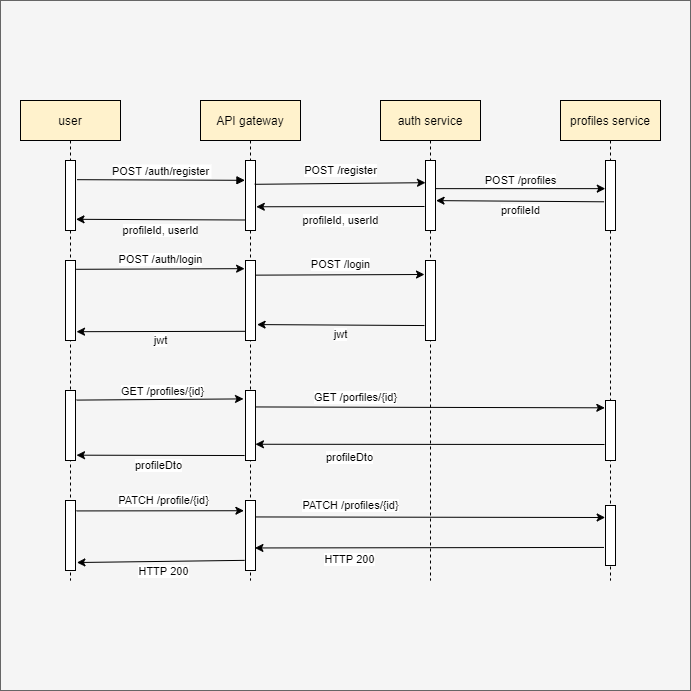

The diagram above was exported from draw.io. Its source (the exported page's mxGraphModel, read from the mxfile embedded in the PNG):
<mxGraphModel dx="1086" dy="1906" grid="1" gridSize="10" guides="1" tooltips="1" connect="1" arrows="1" fold="1" page="1" pageScale="1" pageWidth="850" pageHeight="1100" math="0" shadow="0">
  <root>
    <mxCell id="0" />
    <mxCell id="1" parent="0" />
    <mxCell id="kgFTuICDvXoNppFF6JhV-51" value="" style="whiteSpace=wrap;html=1;aspect=fixed;fillColor=#f5f5f5;strokeColor=#666666;fontColor=#333333;" vertex="1" parent="1">
      <mxGeometry x="100" y="-20" width="690" height="690" as="geometry" />
    </mxCell>
    <mxCell id="kgFTuICDvXoNppFF6JhV-52" value="user" style="shape=umlLifeline;perimeter=lifelinePerimeter;container=1;collapsible=0;recursiveResize=0;rounded=0;shadow=0;strokeWidth=1;fillColor=#fff2cc;" vertex="1" parent="1">
      <mxGeometry x="120" y="80" width="100" height="480" as="geometry" />
    </mxCell>
    <mxCell id="kgFTuICDvXoNppFF6JhV-53" value="API gateway" style="shape=umlLifeline;perimeter=lifelinePerimeter;container=1;collapsible=0;recursiveResize=0;rounded=0;shadow=0;strokeWidth=1;fillColor=#fff2cc;" vertex="1" parent="1">
      <mxGeometry x="300" y="80" width="100" height="480" as="geometry" />
    </mxCell>
    <mxCell id="kgFTuICDvXoNppFF6JhV-54" value="" style="points=[];perimeter=orthogonalPerimeter;rounded=0;shadow=0;strokeWidth=1;" vertex="1" parent="kgFTuICDvXoNppFF6JhV-53">
      <mxGeometry x="45" y="290" width="10" height="70" as="geometry" />
    </mxCell>
    <mxCell id="kgFTuICDvXoNppFF6JhV-55" value="GET /porfiles/{id}" style="endArrow=classic;html=1;exitX=1.057;exitY=0.235;exitDx=0;exitDy=0;exitPerimeter=0;entryX=-0.067;entryY=0.122;entryDx=0;entryDy=0;entryPerimeter=0;" edge="1" parent="kgFTuICDvXoNppFF6JhV-53" source="kgFTuICDvXoNppFF6JhV-54">
      <mxGeometry width="50" height="50" as="geometry">
        <mxPoint x="70" y="350" as="sourcePoint" />
        <mxPoint x="404.3299999999999" y="307.32000000000005" as="targetPoint" />
        <mxPoint x="-75" y="-10" as="offset" />
      </mxGeometry>
    </mxCell>
    <mxCell id="kgFTuICDvXoNppFF6JhV-56" value="profileDto" style="endArrow=classic;html=1;entryX=0.994;entryY=0.768;entryDx=0;entryDy=0;entryPerimeter=0;" edge="1" parent="kgFTuICDvXoNppFF6JhV-53" target="kgFTuICDvXoNppFF6JhV-54">
      <mxGeometry width="50" height="50" as="geometry">
        <mxPoint x="404" y="344" as="sourcePoint" />
        <mxPoint x="56" y="348" as="targetPoint" />
        <mxPoint x="-80" y="13" as="offset" />
      </mxGeometry>
    </mxCell>
    <mxCell id="kgFTuICDvXoNppFF6JhV-57" value="" style="points=[];perimeter=orthogonalPerimeter;rounded=0;shadow=0;strokeWidth=1;" vertex="1" parent="kgFTuICDvXoNppFF6JhV-53">
      <mxGeometry x="45" y="400" width="10" height="70" as="geometry" />
    </mxCell>
    <mxCell id="kgFTuICDvXoNppFF6JhV-58" value="PATCH /profiles/{id}" style="endArrow=classic;html=1;exitX=1.038;exitY=0.235;exitDx=0;exitDy=0;exitPerimeter=0;entryX=-0.033;entryY=0.2;entryDx=0;entryDy=0;entryPerimeter=0;" edge="1" parent="kgFTuICDvXoNppFF6JhV-53" source="kgFTuICDvXoNppFF6JhV-57">
      <mxGeometry width="50" height="50" as="geometry">
        <mxPoint x="130" y="400" as="sourcePoint" />
        <mxPoint x="404.6700000000001" y="417" as="targetPoint" />
        <mxPoint x="-80" y="-12" as="offset" />
      </mxGeometry>
    </mxCell>
    <mxCell id="kgFTuICDvXoNppFF6JhV-59" value="HTTP 200" style="endArrow=classic;html=1;entryX=0.943;entryY=0.678;entryDx=0;entryDy=0;entryPerimeter=0;exitX=-0.152;exitY=0.699;exitDx=0;exitDy=0;exitPerimeter=0;" edge="1" parent="kgFTuICDvXoNppFF6JhV-53" target="kgFTuICDvXoNppFF6JhV-57">
      <mxGeometry width="50" height="50" as="geometry">
        <mxPoint x="403.48" y="446.9399999999998" as="sourcePoint" />
        <mxPoint x="230" y="400" as="targetPoint" />
        <mxPoint x="-80" y="12" as="offset" />
      </mxGeometry>
    </mxCell>
    <mxCell id="kgFTuICDvXoNppFF6JhV-60" value="auth service" style="shape=umlLifeline;perimeter=lifelinePerimeter;container=1;collapsible=0;recursiveResize=0;rounded=0;shadow=0;strokeWidth=1;fillColor=#fff2cc;" vertex="1" parent="1">
      <mxGeometry x="480" y="80" width="100" height="480" as="geometry" />
    </mxCell>
    <mxCell id="kgFTuICDvXoNppFF6JhV-61" value="profiles service" style="shape=umlLifeline;perimeter=lifelinePerimeter;container=1;collapsible=0;recursiveResize=0;rounded=0;shadow=0;strokeWidth=1;fillColor=#fff2cc;" vertex="1" parent="1">
      <mxGeometry x="660" y="80" width="100" height="480" as="geometry" />
    </mxCell>
    <mxCell id="kgFTuICDvXoNppFF6JhV-62" value="" style="points=[];perimeter=orthogonalPerimeter;rounded=0;shadow=0;strokeWidth=1;" vertex="1" parent="1">
      <mxGeometry x="345" y="140" width="10" height="70" as="geometry" />
    </mxCell>
    <mxCell id="kgFTuICDvXoNppFF6JhV-63" value="POST /auth/register" style="verticalAlign=bottom;endArrow=block;entryX=-0.057;entryY=0.283;shadow=0;strokeWidth=1;exitX=1.152;exitY=0.274;exitDx=0;exitDy=0;exitPerimeter=0;entryDx=0;entryDy=0;entryPerimeter=0;" edge="1" parent="1" source="kgFTuICDvXoNppFF6JhV-75" target="kgFTuICDvXoNppFF6JhV-62">
      <mxGeometry relative="1" as="geometry">
        <mxPoint x="168.30000000000007" y="158.9000000000001" as="sourcePoint" />
        <mxPoint x="350.80000000000007" y="159.79999999999995" as="targetPoint" />
      </mxGeometry>
    </mxCell>
    <mxCell id="kgFTuICDvXoNppFF6JhV-64" value="profileId, userId" style="endArrow=classic;html=1;entryX=1.05;entryY=0.84;entryDx=0;entryDy=0;entryPerimeter=0;exitX=-0.056;exitY=0.85;exitDx=0;exitDy=0;exitPerimeter=0;" edge="1" parent="1" source="kgFTuICDvXoNppFF6JhV-62" target="kgFTuICDvXoNppFF6JhV-75">
      <mxGeometry x="-0.0072" y="11" width="50" height="50" relative="1" as="geometry">
        <mxPoint x="340" y="199" as="sourcePoint" />
        <mxPoint x="169.19999999999993" y="198.80000000000007" as="targetPoint" />
        <mxPoint as="offset" />
      </mxGeometry>
    </mxCell>
    <mxCell id="kgFTuICDvXoNppFF6JhV-65" value="" style="points=[];perimeter=orthogonalPerimeter;rounded=0;shadow=0;strokeWidth=1;" vertex="1" parent="1">
      <mxGeometry x="525" y="140" width="10" height="70" as="geometry" />
    </mxCell>
    <mxCell id="kgFTuICDvXoNppFF6JhV-66" value="POST /register" style="endArrow=classic;html=1;exitX=0.917;exitY=0.34;exitDx=0;exitDy=0;exitPerimeter=0;entryX=0;entryY=0.317;entryDx=0;entryDy=0;entryPerimeter=0;" edge="1" parent="1" source="kgFTuICDvXoNppFF6JhV-62" target="kgFTuICDvXoNppFF6JhV-65">
      <mxGeometry x="0.0063" y="13" width="50" height="50" relative="1" as="geometry">
        <mxPoint x="440" y="290" as="sourcePoint" />
        <mxPoint x="490" y="240" as="targetPoint" />
        <mxPoint as="offset" />
      </mxGeometry>
    </mxCell>
    <mxCell id="kgFTuICDvXoNppFF6JhV-67" value="profileId, userId" style="endArrow=classic;html=1;entryX=1.08;entryY=0.661;entryDx=0;entryDy=0;entryPerimeter=0;exitX=-0.1;exitY=0.657;exitDx=0;exitDy=0;exitPerimeter=0;" edge="1" parent="1" source="kgFTuICDvXoNppFF6JhV-65" target="kgFTuICDvXoNppFF6JhV-62">
      <mxGeometry x="0.0043" y="14" width="50" height="50" relative="1" as="geometry">
        <mxPoint x="500" y="186" as="sourcePoint" />
        <mxPoint x="490" y="240" as="targetPoint" />
        <mxPoint as="offset" />
      </mxGeometry>
    </mxCell>
    <mxCell id="kgFTuICDvXoNppFF6JhV-68" value="" style="points=[];perimeter=orthogonalPerimeter;rounded=0;shadow=0;strokeWidth=1;" vertex="1" parent="1">
      <mxGeometry x="705" y="140" width="10" height="70" as="geometry" />
    </mxCell>
    <mxCell id="kgFTuICDvXoNppFF6JhV-69" value="POST /profiles" style="endArrow=classic;html=1;exitX=1.014;exitY=0.402;exitDx=0;exitDy=0;exitPerimeter=0;entryX=-0.021;entryY=0.402;entryDx=0;entryDy=0;entryPerimeter=0;" edge="1" parent="1" source="kgFTuICDvXoNppFF6JhV-65" target="kgFTuICDvXoNppFF6JhV-68">
      <mxGeometry x="0.0004" y="8" width="50" height="50" relative="1" as="geometry">
        <mxPoint x="440" y="310" as="sourcePoint" />
        <mxPoint x="650" y="180" as="targetPoint" />
        <mxPoint as="offset" />
      </mxGeometry>
    </mxCell>
    <mxCell id="kgFTuICDvXoNppFF6JhV-70" value="profileId" style="endArrow=classic;html=1;entryX=1.057;entryY=0.573;entryDx=0;entryDy=0;entryPerimeter=0;exitX=-0.143;exitY=0.59;exitDx=0;exitDy=0;exitPerimeter=0;" edge="1" parent="1" source="kgFTuICDvXoNppFF6JhV-68" target="kgFTuICDvXoNppFF6JhV-65">
      <mxGeometry x="-0.0059" y="9" width="50" height="50" relative="1" as="geometry">
        <mxPoint x="600" y="240" as="sourcePoint" />
        <mxPoint x="650" y="190" as="targetPoint" />
        <mxPoint as="offset" />
      </mxGeometry>
    </mxCell>
    <mxCell id="kgFTuICDvXoNppFF6JhV-71" value="GET /profiles/{id}" style="endArrow=classic;html=1;exitX=1.1;exitY=0.137;exitDx=0;exitDy=0;exitPerimeter=0;entryX=-0.2;entryY=0.12;entryDx=0;entryDy=0;entryPerimeter=0;" edge="1" parent="1" source="kgFTuICDvXoNppFF6JhV-76" target="kgFTuICDvXoNppFF6JhV-54">
      <mxGeometry x="0.0343" y="8" width="50" height="50" relative="1" as="geometry">
        <mxPoint x="310" y="430" as="sourcePoint" />
        <mxPoint x="360" y="380" as="targetPoint" />
        <mxPoint as="offset" />
      </mxGeometry>
    </mxCell>
    <mxCell id="kgFTuICDvXoNppFF6JhV-72" value="profileDto" style="endArrow=classic;html=1;exitX=-0.09;exitY=0.929;exitDx=0;exitDy=0;exitPerimeter=0;entryX=1.1;entryY=0.924;entryDx=0;entryDy=0;entryPerimeter=0;" edge="1" parent="1" source="kgFTuICDvXoNppFF6JhV-54" target="kgFTuICDvXoNppFF6JhV-76">
      <mxGeometry x="0.0251" y="10" width="50" height="50" relative="1" as="geometry">
        <mxPoint x="470" y="500" as="sourcePoint" />
        <mxPoint x="520" y="450" as="targetPoint" />
        <mxPoint as="offset" />
      </mxGeometry>
    </mxCell>
    <mxCell id="kgFTuICDvXoNppFF6JhV-73" value="PATCH /profile/{id}" style="endArrow=classic;html=1;exitX=1.1;exitY=0.149;exitDx=0;exitDy=0;exitPerimeter=0;entryX=-0.159;entryY=0.146;entryDx=0;entryDy=0;entryPerimeter=0;" edge="1" parent="1" source="kgFTuICDvXoNppFF6JhV-77" target="kgFTuICDvXoNppFF6JhV-57">
      <mxGeometry x="0.0402" y="10" width="50" height="50" relative="1" as="geometry">
        <mxPoint x="350" y="490" as="sourcePoint" />
        <mxPoint x="400" y="440" as="targetPoint" />
        <mxPoint as="offset" />
      </mxGeometry>
    </mxCell>
    <mxCell id="kgFTuICDvXoNppFF6JhV-74" value="HTTP 200" style="endArrow=classic;html=1;exitX=-0.09;exitY=0.855;exitDx=0;exitDy=0;exitPerimeter=0;entryX=1.14;entryY=0.886;entryDx=0;entryDy=0;entryPerimeter=0;" edge="1" parent="1" source="kgFTuICDvXoNppFF6JhV-57" target="kgFTuICDvXoNppFF6JhV-77">
      <mxGeometry x="-0.0331" y="10" width="50" height="50" relative="1" as="geometry">
        <mxPoint x="350" y="490" as="sourcePoint" />
        <mxPoint x="400" y="440" as="targetPoint" />
        <mxPoint as="offset" />
      </mxGeometry>
    </mxCell>
    <mxCell id="kgFTuICDvXoNppFF6JhV-75" value="" style="points=[];perimeter=orthogonalPerimeter;rounded=0;shadow=0;strokeWidth=1;" vertex="1" parent="1">
      <mxGeometry x="165" y="140" width="10" height="70" as="geometry" />
    </mxCell>
    <mxCell id="kgFTuICDvXoNppFF6JhV-76" value="" style="points=[];perimeter=orthogonalPerimeter;rounded=0;shadow=0;strokeWidth=1;" vertex="1" parent="1">
      <mxGeometry x="165" y="370" width="10" height="70" as="geometry" />
    </mxCell>
    <mxCell id="kgFTuICDvXoNppFF6JhV-77" value="" style="points=[];perimeter=orthogonalPerimeter;rounded=0;shadow=0;strokeWidth=1;" vertex="1" parent="1">
      <mxGeometry x="165" y="480" width="10" height="70" as="geometry" />
    </mxCell>
    <mxCell id="kgFTuICDvXoNppFF6JhV-78" value="" style="points=[];perimeter=orthogonalPerimeter;rounded=0;shadow=0;strokeWidth=1;" vertex="1" parent="1">
      <mxGeometry x="705" y="380" width="10" height="60" as="geometry" />
    </mxCell>
    <mxCell id="kgFTuICDvXoNppFF6JhV-79" value="" style="points=[];perimeter=orthogonalPerimeter;rounded=0;shadow=0;strokeWidth=1;" vertex="1" parent="1">
      <mxGeometry x="705" y="485" width="10" height="60" as="geometry" />
    </mxCell>
    <mxCell id="kgFTuICDvXoNppFF6JhV-80" value="" style="points=[];perimeter=orthogonalPerimeter;rounded=0;shadow=0;strokeWidth=1;" vertex="1" parent="1">
      <mxGeometry x="165" y="240" width="10" height="80" as="geometry" />
    </mxCell>
    <mxCell id="kgFTuICDvXoNppFF6JhV-81" value="" style="points=[];perimeter=orthogonalPerimeter;rounded=0;shadow=0;strokeWidth=1;" vertex="1" parent="1">
      <mxGeometry x="345" y="240" width="10" height="80" as="geometry" />
    </mxCell>
    <mxCell id="kgFTuICDvXoNppFF6JhV-82" value="POST /auth/login" style="endArrow=classic;html=1;exitX=1.078;exitY=0.11;exitDx=0;exitDy=0;exitPerimeter=0;entryX=-0.09;entryY=0.102;entryDx=0;entryDy=0;entryPerimeter=0;" edge="1" parent="1" source="kgFTuICDvXoNppFF6JhV-80" target="kgFTuICDvXoNppFF6JhV-81">
      <mxGeometry x="0.0011" y="9" width="50" height="50" relative="1" as="geometry">
        <mxPoint x="390" y="400" as="sourcePoint" />
        <mxPoint x="440" y="350" as="targetPoint" />
        <mxPoint as="offset" />
      </mxGeometry>
    </mxCell>
    <mxCell id="kgFTuICDvXoNppFF6JhV-83" value="jwt" style="endArrow=classic;html=1;entryX=1.1;entryY=0.89;entryDx=0;entryDy=0;entryPerimeter=0;exitX=-0.06;exitY=0.885;exitDx=0;exitDy=0;exitPerimeter=0;" edge="1" parent="1" source="kgFTuICDvXoNppFF6JhV-81" target="kgFTuICDvXoNppFF6JhV-80">
      <mxGeometry x="0.0026" y="9" width="50" height="50" relative="1" as="geometry">
        <mxPoint x="320" y="340" as="sourcePoint" />
        <mxPoint x="370" y="290" as="targetPoint" />
        <mxPoint as="offset" />
      </mxGeometry>
    </mxCell>
    <mxCell id="kgFTuICDvXoNppFF6JhV-84" value="" style="points=[];perimeter=orthogonalPerimeter;rounded=0;shadow=0;strokeWidth=1;" vertex="1" parent="1">
      <mxGeometry x="525" y="240" width="10" height="80" as="geometry" />
    </mxCell>
    <mxCell id="kgFTuICDvXoNppFF6JhV-85" value="POST /login" style="endArrow=classic;html=1;exitX=1.05;exitY=0.183;exitDx=0;exitDy=0;exitPerimeter=0;" edge="1" parent="1" source="kgFTuICDvXoNppFF6JhV-81">
      <mxGeometry x="0.0034" y="10" width="50" height="50" relative="1" as="geometry">
        <mxPoint x="280" y="350" as="sourcePoint" />
        <mxPoint x="524" y="254" as="targetPoint" />
        <mxPoint as="offset" />
      </mxGeometry>
    </mxCell>
    <mxCell id="kgFTuICDvXoNppFF6JhV-86" value="jwt" style="endArrow=classic;html=1;entryX=1.161;entryY=0.801;entryDx=0;entryDy=0;entryPerimeter=0;exitX=-0.105;exitY=0.813;exitDx=0;exitDy=0;exitPerimeter=0;" edge="1" parent="1" source="kgFTuICDvXoNppFF6JhV-84" target="kgFTuICDvXoNppFF6JhV-81">
      <mxGeometry x="0.0027" y="9" width="50" height="50" relative="1" as="geometry">
        <mxPoint x="410" y="320" as="sourcePoint" />
        <mxPoint x="460" y="270" as="targetPoint" />
        <mxPoint as="offset" />
      </mxGeometry>
    </mxCell>
  </root>
</mxGraphModel>